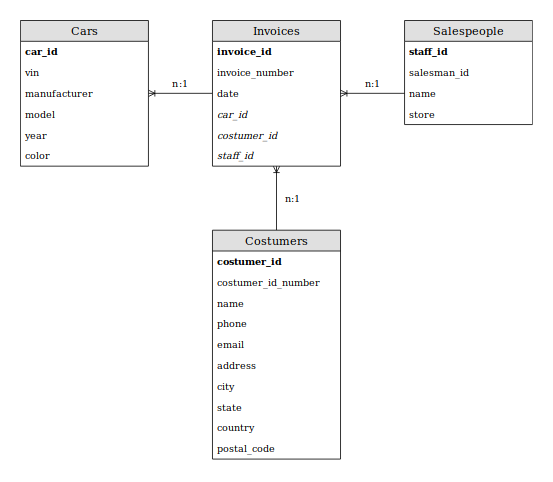

The diagram above was exported from draw.io. Its source (the exported page's mxGraphModel, read from the mxfile embedded in the PNG):
<mxGraphModel dx="1333" dy="783" grid="1" gridSize="10" guides="1" tooltips="1" connect="1" arrows="1" fold="1" page="1" pageScale="1" pageWidth="827" pageHeight="1169" math="0" shadow="0">
  <root>
    <mxCell id="0" />
    <mxCell id="1" parent="0" />
    <mxCell id="7yCFgRivsvDoZd17zF2k-93" value="" style="edgeStyle=none;rounded=0;orthogonalLoop=1;jettySize=auto;html=1;startArrow=ERoneToMany;startFill=0;endArrow=none;endFill=0;" parent="1" source="7yCFgRivsvDoZd17zF2k-58" target="7yCFgRivsvDoZd17zF2k-86" edge="1">
      <mxGeometry relative="1" as="geometry" />
    </mxCell>
    <mxCell id="7yCFgRivsvDoZd17zF2k-97" value="" style="edgeStyle=none;rounded=0;orthogonalLoop=1;jettySize=auto;html=1;startArrow=none;startFill=0;endArrow=ERoneToMany;endFill=0;" parent="1" source="7yCFgRivsvDoZd17zF2k-58" target="7yCFgRivsvDoZd17zF2k-73" edge="1">
      <mxGeometry relative="1" as="geometry" />
    </mxCell>
    <mxCell id="7yCFgRivsvDoZd17zF2k-58" value="Invoices" style="swimlane;fontStyle=0;childLayout=stackLayout;horizontal=1;startSize=26;fillColor=#e0e0e0;horizontalStack=0;resizeParent=1;resizeParentMax=0;resizeLast=0;collapsible=1;marginBottom=0;swimlaneFillColor=#ffffff;align=center;fontSize=14;" parent="1" vertex="1">
      <mxGeometry x="333" y="280" width="160" height="182" as="geometry" />
    </mxCell>
    <mxCell id="7yCFgRivsvDoZd17zF2k-59" value="invoice_id" style="text;strokeColor=none;fillColor=none;spacingLeft=4;spacingRight=4;overflow=hidden;rotatable=0;points=[[0,0.5],[1,0.5]];portConstraint=eastwest;fontSize=12;fontStyle=1" parent="7yCFgRivsvDoZd17zF2k-58" vertex="1">
      <mxGeometry y="26" width="160" height="26" as="geometry" />
    </mxCell>
    <mxCell id="7yCFgRivsvDoZd17zF2k-68" value="invoice_number" style="text;strokeColor=none;fillColor=none;spacingLeft=4;spacingRight=4;overflow=hidden;rotatable=0;points=[[0,0.5],[1,0.5]];portConstraint=eastwest;fontSize=12;" parent="7yCFgRivsvDoZd17zF2k-58" vertex="1">
      <mxGeometry y="52" width="160" height="26" as="geometry" />
    </mxCell>
    <mxCell id="7yCFgRivsvDoZd17zF2k-69" value="date" style="text;strokeColor=none;fillColor=none;spacingLeft=4;spacingRight=4;overflow=hidden;rotatable=0;points=[[0,0.5],[1,0.5]];portConstraint=eastwest;fontSize=12;" parent="7yCFgRivsvDoZd17zF2k-58" vertex="1">
      <mxGeometry y="78" width="160" height="26" as="geometry" />
    </mxCell>
    <mxCell id="7yCFgRivsvDoZd17zF2k-60" value="car_id" style="text;strokeColor=none;fillColor=none;spacingLeft=4;spacingRight=4;overflow=hidden;rotatable=0;points=[[0,0.5],[1,0.5]];portConstraint=eastwest;fontSize=12;fontStyle=2" parent="7yCFgRivsvDoZd17zF2k-58" vertex="1">
      <mxGeometry y="104" width="160" height="26" as="geometry" />
    </mxCell>
    <mxCell id="7yCFgRivsvDoZd17zF2k-61" value="costumer_id" style="text;strokeColor=none;fillColor=none;spacingLeft=4;spacingRight=4;overflow=hidden;rotatable=0;points=[[0,0.5],[1,0.5]];portConstraint=eastwest;fontSize=12;fontStyle=2" parent="7yCFgRivsvDoZd17zF2k-58" vertex="1">
      <mxGeometry y="130" width="160" height="26" as="geometry" />
    </mxCell>
    <mxCell id="7yCFgRivsvDoZd17zF2k-106" value="staff_id" style="text;strokeColor=none;fillColor=none;spacingLeft=4;spacingRight=4;overflow=hidden;rotatable=0;points=[[0,0.5],[1,0.5]];portConstraint=eastwest;fontSize=12;fontStyle=2" parent="7yCFgRivsvDoZd17zF2k-58" vertex="1">
      <mxGeometry y="156" width="160" height="26" as="geometry" />
    </mxCell>
    <mxCell id="7yCFgRivsvDoZd17zF2k-86" value="Costumers" style="swimlane;fontStyle=0;childLayout=stackLayout;horizontal=1;startSize=26;fillColor=#e0e0e0;horizontalStack=0;resizeParent=1;resizeParentMax=0;resizeLast=0;collapsible=1;marginBottom=0;swimlaneFillColor=#ffffff;align=center;fontSize=14;" parent="1" vertex="1">
      <mxGeometry x="333" y="542" width="160" height="286" as="geometry" />
    </mxCell>
    <mxCell id="7yCFgRivsvDoZd17zF2k-87" value="costumer_id" style="text;strokeColor=none;fillColor=none;spacingLeft=4;spacingRight=4;overflow=hidden;rotatable=0;points=[[0,0.5],[1,0.5]];portConstraint=eastwest;fontSize=12;fontStyle=1" parent="7yCFgRivsvDoZd17zF2k-86" vertex="1">
      <mxGeometry y="26" width="160" height="26" as="geometry" />
    </mxCell>
    <mxCell id="7yCFgRivsvDoZd17zF2k-88" value="costumer_id_number" style="text;strokeColor=none;fillColor=none;spacingLeft=4;spacingRight=4;overflow=hidden;rotatable=0;points=[[0,0.5],[1,0.5]];portConstraint=eastwest;fontSize=12;" parent="7yCFgRivsvDoZd17zF2k-86" vertex="1">
      <mxGeometry y="52" width="160" height="26" as="geometry" />
    </mxCell>
    <mxCell id="7yCFgRivsvDoZd17zF2k-89" value="name" style="text;strokeColor=none;fillColor=none;spacingLeft=4;spacingRight=4;overflow=hidden;rotatable=0;points=[[0,0.5],[1,0.5]];portConstraint=eastwest;fontSize=12;" parent="7yCFgRivsvDoZd17zF2k-86" vertex="1">
      <mxGeometry y="78" width="160" height="26" as="geometry" />
    </mxCell>
    <mxCell id="7yCFgRivsvDoZd17zF2k-90" value="phone" style="text;strokeColor=none;fillColor=none;spacingLeft=4;spacingRight=4;overflow=hidden;rotatable=0;points=[[0,0.5],[1,0.5]];portConstraint=eastwest;fontSize=12;" parent="7yCFgRivsvDoZd17zF2k-86" vertex="1">
      <mxGeometry y="104" width="160" height="26" as="geometry" />
    </mxCell>
    <mxCell id="7yCFgRivsvDoZd17zF2k-91" value="email" style="text;strokeColor=none;fillColor=none;spacingLeft=4;spacingRight=4;overflow=hidden;rotatable=0;points=[[0,0.5],[1,0.5]];portConstraint=eastwest;fontSize=12;" parent="7yCFgRivsvDoZd17zF2k-86" vertex="1">
      <mxGeometry y="130" width="160" height="26" as="geometry" />
    </mxCell>
    <mxCell id="7yCFgRivsvDoZd17zF2k-92" value="address" style="text;strokeColor=none;fillColor=none;spacingLeft=4;spacingRight=4;overflow=hidden;rotatable=0;points=[[0,0.5],[1,0.5]];portConstraint=eastwest;fontSize=12;" parent="7yCFgRivsvDoZd17zF2k-86" vertex="1">
      <mxGeometry y="156" width="160" height="26" as="geometry" />
    </mxCell>
    <mxCell id="7yCFgRivsvDoZd17zF2k-102" value="city" style="text;strokeColor=none;fillColor=none;spacingLeft=4;spacingRight=4;overflow=hidden;rotatable=0;points=[[0,0.5],[1,0.5]];portConstraint=eastwest;fontSize=12;" parent="7yCFgRivsvDoZd17zF2k-86" vertex="1">
      <mxGeometry y="182" width="160" height="26" as="geometry" />
    </mxCell>
    <mxCell id="7yCFgRivsvDoZd17zF2k-103" value="state" style="text;strokeColor=none;fillColor=none;spacingLeft=4;spacingRight=4;overflow=hidden;rotatable=0;points=[[0,0.5],[1,0.5]];portConstraint=eastwest;fontSize=12;" parent="7yCFgRivsvDoZd17zF2k-86" vertex="1">
      <mxGeometry y="208" width="160" height="26" as="geometry" />
    </mxCell>
    <mxCell id="7yCFgRivsvDoZd17zF2k-104" value="country" style="text;strokeColor=none;fillColor=none;spacingLeft=4;spacingRight=4;overflow=hidden;rotatable=0;points=[[0,0.5],[1,0.5]];portConstraint=eastwest;fontSize=12;" parent="7yCFgRivsvDoZd17zF2k-86" vertex="1">
      <mxGeometry y="234" width="160" height="26" as="geometry" />
    </mxCell>
    <mxCell id="7yCFgRivsvDoZd17zF2k-105" value="postal_code" style="text;strokeColor=none;fillColor=none;spacingLeft=4;spacingRight=4;overflow=hidden;rotatable=0;points=[[0,0.5],[1,0.5]];portConstraint=eastwest;fontSize=12;" parent="7yCFgRivsvDoZd17zF2k-86" vertex="1">
      <mxGeometry y="260" width="160" height="26" as="geometry" />
    </mxCell>
    <mxCell id="7yCFgRivsvDoZd17zF2k-78" value="Salespeople" style="swimlane;fontStyle=0;childLayout=stackLayout;horizontal=1;startSize=26;fillColor=#e0e0e0;horizontalStack=0;resizeParent=1;resizeParentMax=0;resizeLast=0;collapsible=1;marginBottom=0;swimlaneFillColor=#ffffff;align=center;fontSize=14;" parent="1" vertex="1">
      <mxGeometry x="573" y="280" width="160" height="130" as="geometry" />
    </mxCell>
    <mxCell id="7yCFgRivsvDoZd17zF2k-79" value="staff_id" style="text;strokeColor=none;fillColor=none;spacingLeft=4;spacingRight=4;overflow=hidden;rotatable=0;points=[[0,0.5],[1,0.5]];portConstraint=eastwest;fontSize=12;fontStyle=1" parent="7yCFgRivsvDoZd17zF2k-78" vertex="1">
      <mxGeometry y="26" width="160" height="26" as="geometry" />
    </mxCell>
    <mxCell id="7yCFgRivsvDoZd17zF2k-80" value="salesman_id" style="text;strokeColor=none;fillColor=none;spacingLeft=4;spacingRight=4;overflow=hidden;rotatable=0;points=[[0,0.5],[1,0.5]];portConstraint=eastwest;fontSize=12;" parent="7yCFgRivsvDoZd17zF2k-78" vertex="1">
      <mxGeometry y="52" width="160" height="26" as="geometry" />
    </mxCell>
    <mxCell id="7yCFgRivsvDoZd17zF2k-81" value="name" style="text;strokeColor=none;fillColor=none;spacingLeft=4;spacingRight=4;overflow=hidden;rotatable=0;points=[[0,0.5],[1,0.5]];portConstraint=eastwest;fontSize=12;" parent="7yCFgRivsvDoZd17zF2k-78" vertex="1">
      <mxGeometry y="78" width="160" height="26" as="geometry" />
    </mxCell>
    <mxCell id="7yCFgRivsvDoZd17zF2k-82" value="store" style="text;strokeColor=none;fillColor=none;spacingLeft=4;spacingRight=4;overflow=hidden;rotatable=0;points=[[0,0.5],[1,0.5]];portConstraint=eastwest;fontSize=12;" parent="7yCFgRivsvDoZd17zF2k-78" vertex="1">
      <mxGeometry y="104" width="160" height="26" as="geometry" />
    </mxCell>
    <mxCell id="7yCFgRivsvDoZd17zF2k-70" value="Cars" style="swimlane;fontStyle=0;childLayout=stackLayout;horizontal=1;startSize=26;fillColor=#e0e0e0;horizontalStack=0;resizeParent=1;resizeParentMax=0;resizeLast=0;collapsible=1;marginBottom=0;swimlaneFillColor=#ffffff;align=center;fontSize=14;" parent="1" vertex="1">
      <mxGeometry x="93" y="280" width="160" height="182" as="geometry" />
    </mxCell>
    <mxCell id="7yCFgRivsvDoZd17zF2k-71" value="car_id" style="text;strokeColor=none;fillColor=none;spacingLeft=4;spacingRight=4;overflow=hidden;rotatable=0;points=[[0,0.5],[1,0.5]];portConstraint=eastwest;fontSize=12;fontStyle=1" parent="7yCFgRivsvDoZd17zF2k-70" vertex="1">
      <mxGeometry y="26" width="160" height="26" as="geometry" />
    </mxCell>
    <mxCell id="7yCFgRivsvDoZd17zF2k-72" value="vin" style="text;strokeColor=none;fillColor=none;spacingLeft=4;spacingRight=4;overflow=hidden;rotatable=0;points=[[0,0.5],[1,0.5]];portConstraint=eastwest;fontSize=12;" parent="7yCFgRivsvDoZd17zF2k-70" vertex="1">
      <mxGeometry y="52" width="160" height="26" as="geometry" />
    </mxCell>
    <mxCell id="7yCFgRivsvDoZd17zF2k-73" value="manufacturer" style="text;strokeColor=none;fillColor=none;spacingLeft=4;spacingRight=4;overflow=hidden;rotatable=0;points=[[0,0.5],[1,0.5]];portConstraint=eastwest;fontSize=12;" parent="7yCFgRivsvDoZd17zF2k-70" vertex="1">
      <mxGeometry y="78" width="160" height="26" as="geometry" />
    </mxCell>
    <mxCell id="7yCFgRivsvDoZd17zF2k-74" value="model" style="text;strokeColor=none;fillColor=none;spacingLeft=4;spacingRight=4;overflow=hidden;rotatable=0;points=[[0,0.5],[1,0.5]];portConstraint=eastwest;fontSize=12;" parent="7yCFgRivsvDoZd17zF2k-70" vertex="1">
      <mxGeometry y="104" width="160" height="26" as="geometry" />
    </mxCell>
    <mxCell id="7yCFgRivsvDoZd17zF2k-75" value="year" style="text;strokeColor=none;fillColor=none;spacingLeft=4;spacingRight=4;overflow=hidden;rotatable=0;points=[[0,0.5],[1,0.5]];portConstraint=eastwest;fontSize=12;" parent="7yCFgRivsvDoZd17zF2k-70" vertex="1">
      <mxGeometry y="130" width="160" height="26" as="geometry" />
    </mxCell>
    <mxCell id="7yCFgRivsvDoZd17zF2k-76" value="color" style="text;strokeColor=none;fillColor=none;spacingLeft=4;spacingRight=4;overflow=hidden;rotatable=0;points=[[0,0.5],[1,0.5]];portConstraint=eastwest;fontSize=12;" parent="7yCFgRivsvDoZd17zF2k-70" vertex="1">
      <mxGeometry y="156" width="160" height="26" as="geometry" />
    </mxCell>
    <mxCell id="7yCFgRivsvDoZd17zF2k-100" value="" style="edgeStyle=none;rounded=0;orthogonalLoop=1;jettySize=auto;html=1;startArrow=ERoneToMany;startFill=0;endArrow=none;endFill=0;" parent="1" source="7yCFgRivsvDoZd17zF2k-69" target="7yCFgRivsvDoZd17zF2k-81" edge="1">
      <mxGeometry relative="1" as="geometry" />
    </mxCell>
    <mxCell id="JTZ62u1pFNe_xlWfgt4d-1" value="n:1" style="text;html=1;strokeColor=none;fillColor=none;align=center;verticalAlign=middle;whiteSpace=wrap;rounded=0;" vertex="1" parent="1">
      <mxGeometry x="273" y="348" width="40" height="20" as="geometry" />
    </mxCell>
    <mxCell id="JTZ62u1pFNe_xlWfgt4d-2" value="n:1" style="text;html=1;strokeColor=none;fillColor=none;align=center;verticalAlign=middle;whiteSpace=wrap;rounded=0;" vertex="1" parent="1">
      <mxGeometry x="513" y="348" width="40" height="20" as="geometry" />
    </mxCell>
    <mxCell id="JTZ62u1pFNe_xlWfgt4d-4" value="n:1" style="text;html=1;strokeColor=none;fillColor=none;align=center;verticalAlign=middle;whiteSpace=wrap;rounded=0;" vertex="1" parent="1">
      <mxGeometry x="413" y="492" width="40" height="20" as="geometry" />
    </mxCell>
  </root>
</mxGraphModel>